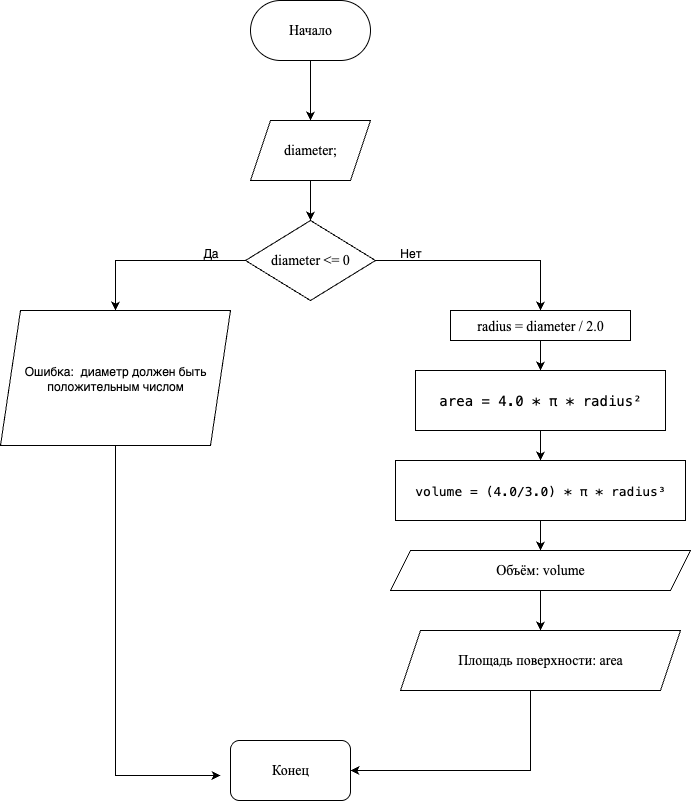

The diagram above was exported from draw.io. Its source (the exported page's mxGraphModel, read from the mxfile embedded in the PNG):
<mxGraphModel dx="983" dy="638" grid="1" gridSize="10" guides="1" tooltips="1" connect="1" arrows="1" fold="1" page="1" pageScale="1" pageWidth="827" pageHeight="1169" math="0" shadow="0">
  <root>
    <mxCell id="0" />
    <mxCell id="1" parent="0" />
    <mxCell id="h7_eCU8ak7nSWAEoUzCr-27" style="edgeStyle=orthogonalEdgeStyle;rounded=0;orthogonalLoop=1;jettySize=auto;html=1;entryX=0.5;entryY=0;entryDx=0;entryDy=0;" edge="1" parent="1" source="2SZz2Mu9Oi4tNSTZPQPp-1" target="h7_eCU8ak7nSWAEoUzCr-3">
      <mxGeometry relative="1" as="geometry" />
    </mxCell>
    <mxCell id="2SZz2Mu9Oi4tNSTZPQPp-1" value="&lt;font style=&quot;font-size: 14px;&quot; face=&quot;Times New Roman&quot;&gt;Начало&lt;/font&gt;" style="rounded=1;whiteSpace=wrap;html=1;arcSize=50;" parent="1" vertex="1">
      <mxGeometry x="320" y="130" width="120" height="60" as="geometry" />
    </mxCell>
    <mxCell id="h7_eCU8ak7nSWAEoUzCr-6" style="edgeStyle=orthogonalEdgeStyle;rounded=0;orthogonalLoop=1;jettySize=auto;html=1;" edge="1" parent="1" source="h7_eCU8ak7nSWAEoUzCr-3" target="h7_eCU8ak7nSWAEoUzCr-7">
      <mxGeometry relative="1" as="geometry">
        <mxPoint x="380" y="350.0000000000001" as="targetPoint" />
      </mxGeometry>
    </mxCell>
    <mxCell id="h7_eCU8ak7nSWAEoUzCr-3" value="&lt;font style=&quot;font-size: 14px;&quot; face=&quot;Times New Roman&quot;&gt;diameter;&lt;/font&gt;" style="shape=parallelogram;perimeter=parallelogramPerimeter;whiteSpace=wrap;html=1;fixedSize=1;" vertex="1" parent="1">
      <mxGeometry x="320" y="250" width="120" height="60" as="geometry" />
    </mxCell>
    <mxCell id="h7_eCU8ak7nSWAEoUzCr-8" style="edgeStyle=orthogonalEdgeStyle;rounded=0;orthogonalLoop=1;jettySize=auto;html=1;" edge="1" parent="1" source="h7_eCU8ak7nSWAEoUzCr-7" target="h7_eCU8ak7nSWAEoUzCr-9">
      <mxGeometry relative="1" as="geometry">
        <mxPoint x="230" y="470.0000000000001" as="targetPoint" />
      </mxGeometry>
    </mxCell>
    <mxCell id="h7_eCU8ak7nSWAEoUzCr-11" style="edgeStyle=orthogonalEdgeStyle;rounded=0;orthogonalLoop=1;jettySize=auto;html=1;" edge="1" parent="1" source="h7_eCU8ak7nSWAEoUzCr-7" target="h7_eCU8ak7nSWAEoUzCr-12">
      <mxGeometry relative="1" as="geometry">
        <mxPoint x="530" y="450.0000000000001" as="targetPoint" />
      </mxGeometry>
    </mxCell>
    <mxCell id="h7_eCU8ak7nSWAEoUzCr-7" value="&lt;span style=&quot;font-family: &amp;quot;Times New Roman&amp;quot;; font-size: 14px;&quot;&gt;diameter &amp;lt;= 0&lt;/span&gt;" style="rhombus;whiteSpace=wrap;html=1;" vertex="1" parent="1">
      <mxGeometry x="315" y="350" width="130" height="80" as="geometry" />
    </mxCell>
    <mxCell id="h7_eCU8ak7nSWAEoUzCr-22" style="edgeStyle=orthogonalEdgeStyle;rounded=0;orthogonalLoop=1;jettySize=auto;html=1;entryX=0;entryY=0.75;entryDx=0;entryDy=0;" edge="1" parent="1" source="h7_eCU8ak7nSWAEoUzCr-9">
      <mxGeometry relative="1" as="geometry">
        <mxPoint x="290" y="905" as="targetPoint" />
        <Array as="points">
          <mxPoint x="185" y="905" />
        </Array>
      </mxGeometry>
    </mxCell>
    <mxCell id="h7_eCU8ak7nSWAEoUzCr-9" value="Ошибка:&amp;nbsp; диаметр должен быть положительным числом" style="shape=parallelogram;perimeter=parallelogramPerimeter;whiteSpace=wrap;html=1;fixedSize=1;" vertex="1" parent="1">
      <mxGeometry x="70" y="440" width="230" height="135" as="geometry" />
    </mxCell>
    <mxCell id="h7_eCU8ak7nSWAEoUzCr-10" value="Да" style="text;html=1;align=center;verticalAlign=middle;resizable=0;points=[];autosize=1;strokeColor=none;fillColor=none;" vertex="1" parent="1">
      <mxGeometry x="260" y="368" width="40" height="30" as="geometry" />
    </mxCell>
    <mxCell id="h7_eCU8ak7nSWAEoUzCr-14" style="edgeStyle=orthogonalEdgeStyle;rounded=0;orthogonalLoop=1;jettySize=auto;html=1;" edge="1" parent="1" source="h7_eCU8ak7nSWAEoUzCr-12" target="h7_eCU8ak7nSWAEoUzCr-15">
      <mxGeometry relative="1" as="geometry">
        <mxPoint x="600" y="500.0000000000001" as="targetPoint" />
      </mxGeometry>
    </mxCell>
    <mxCell id="h7_eCU8ak7nSWAEoUzCr-12" value="&lt;pre style=&quot;font-variant-numeric: normal; font-variant-east-asian: normal; font-variant-alternates: normal; font-size-adjust: none; font-kerning: auto; font-optical-sizing: auto; font-feature-settings: normal; font-variation-settings: normal; font-variant-position: normal; font-variant-emoji: normal; font-stretch: normal; line-height: 22px; overflow: auto; text-wrap-mode: wrap; word-break: break-all; padding: 16px; text-align: start; margin: 0px !important;&quot;&gt;&lt;font style=&quot;font-size: 14px;&quot; face=&quot;Times New Roman&quot;&gt;radius = diameter / 2.0&lt;/font&gt;&lt;/pre&gt;" style="rounded=0;whiteSpace=wrap;html=1;" vertex="1" parent="1">
      <mxGeometry x="520" y="440" width="180" height="30" as="geometry" />
    </mxCell>
    <mxCell id="h7_eCU8ak7nSWAEoUzCr-13" value="Нет" style="text;html=1;align=center;verticalAlign=middle;resizable=0;points=[];autosize=1;strokeColor=none;fillColor=none;" vertex="1" parent="1">
      <mxGeometry x="460" y="368" width="40" height="30" as="geometry" />
    </mxCell>
    <mxCell id="h7_eCU8ak7nSWAEoUzCr-16" style="edgeStyle=orthogonalEdgeStyle;rounded=0;orthogonalLoop=1;jettySize=auto;html=1;" edge="1" parent="1" source="h7_eCU8ak7nSWAEoUzCr-15" target="h7_eCU8ak7nSWAEoUzCr-17">
      <mxGeometry relative="1" as="geometry">
        <mxPoint x="600" y="590" as="targetPoint" />
      </mxGeometry>
    </mxCell>
    <mxCell id="h7_eCU8ak7nSWAEoUzCr-15" value="&lt;pre style=&quot;font-style: normal; font-variant: normal; font-size-adjust: none; font-kerning: auto; font-optical-sizing: auto; font-feature-settings: normal; font-variation-settings: normal; font-weight: 400; font-stretch: normal; line-height: 22px; font-family: Menlo, Monaco, &amp;quot;Cascadia Mono&amp;quot;, Consolas, &amp;quot;Ubuntu Mono&amp;quot;, &amp;quot;DejaVu Sans Mono&amp;quot;, &amp;quot;Liberation Mono&amp;quot;, &amp;quot;JetBrains Mono&amp;quot;, &amp;quot;Fira Code&amp;quot;, Cousine, &amp;quot;Roboto Mono&amp;quot;, &amp;quot;Courier New&amp;quot;, Courier, sans-serif, system-ui; overflow: auto; white-space: pre-wrap; word-break: break-all; padding: 16px; letter-spacing: normal; orphans: 2; text-align: start; text-indent: 0px; text-transform: none; widows: 2; word-spacing: 0px; -webkit-text-stroke-width: 0px; text-decoration-thickness: initial; text-decoration-style: initial; text-decoration-color: initial; margin: 0px !important;&quot;&gt;&lt;font style=&quot;font-size: 14px;&quot;&gt;area = 4.0 * π * radius²&lt;/font&gt;&lt;/pre&gt;" style="rounded=0;whiteSpace=wrap;html=1;" vertex="1" parent="1">
      <mxGeometry x="485" y="500" width="250" height="60" as="geometry" />
    </mxCell>
    <mxCell id="h7_eCU8ak7nSWAEoUzCr-18" style="edgeStyle=orthogonalEdgeStyle;rounded=0;orthogonalLoop=1;jettySize=auto;html=1;" edge="1" parent="1" source="h7_eCU8ak7nSWAEoUzCr-17" target="h7_eCU8ak7nSWAEoUzCr-19">
      <mxGeometry relative="1" as="geometry">
        <mxPoint x="597.5" y="690" as="targetPoint" />
      </mxGeometry>
    </mxCell>
    <mxCell id="h7_eCU8ak7nSWAEoUzCr-17" value="&lt;pre style=&quot;font-variant-numeric: normal; font-variant-east-asian: normal; font-variant-alternates: normal; font-size-adjust: none; font-kerning: auto; font-optical-sizing: auto; font-feature-settings: normal; font-variation-settings: normal; font-variant-position: normal; font-variant-emoji: normal; font-stretch: normal; font-size: 13px; line-height: 22px; font-family: Menlo, Monaco, &amp;quot;Cascadia Mono&amp;quot;, Consolas, &amp;quot;Ubuntu Mono&amp;quot;, &amp;quot;DejaVu Sans Mono&amp;quot;, &amp;quot;Liberation Mono&amp;quot;, &amp;quot;JetBrains Mono&amp;quot;, &amp;quot;Fira Code&amp;quot;, Cousine, &amp;quot;Roboto Mono&amp;quot;, &amp;quot;Courier New&amp;quot;, Courier, sans-serif, system-ui; overflow: auto; text-wrap-mode: wrap; word-break: break-all; padding: 16px; text-align: start; margin: 0px !important;&quot;&gt;&lt;font&gt;volume = (4.0/3.0) * π * radius³&lt;/font&gt;&lt;/pre&gt;" style="rounded=0;whiteSpace=wrap;html=1;" vertex="1" parent="1">
      <mxGeometry x="465" y="590" width="290" height="60" as="geometry" />
    </mxCell>
    <mxCell id="h7_eCU8ak7nSWAEoUzCr-24" style="edgeStyle=orthogonalEdgeStyle;rounded=0;orthogonalLoop=1;jettySize=auto;html=1;" edge="1" parent="1" source="h7_eCU8ak7nSWAEoUzCr-19" target="h7_eCU8ak7nSWAEoUzCr-25">
      <mxGeometry relative="1" as="geometry">
        <mxPoint x="597.5" y="770" as="targetPoint" />
      </mxGeometry>
    </mxCell>
    <mxCell id="h7_eCU8ak7nSWAEoUzCr-19" value="&lt;div&gt;&lt;font style=&quot;font-size: 14px;&quot; face=&quot;Times New Roman&quot;&gt;Объём: volume&lt;/font&gt;&lt;/div&gt;" style="shape=parallelogram;perimeter=parallelogramPerimeter;whiteSpace=wrap;html=1;fixedSize=1;" vertex="1" parent="1">
      <mxGeometry x="460" y="680" width="300" height="40" as="geometry" />
    </mxCell>
    <mxCell id="h7_eCU8ak7nSWAEoUzCr-20" value="&lt;font style=&quot;font-size: 14px;&quot; face=&quot;Times New Roman&quot;&gt;Конец&lt;/font&gt;" style="rounded=1;whiteSpace=wrap;html=1;" vertex="1" parent="1">
      <mxGeometry x="300" y="870" width="120" height="60" as="geometry" />
    </mxCell>
    <mxCell id="h7_eCU8ak7nSWAEoUzCr-26" style="edgeStyle=orthogonalEdgeStyle;rounded=0;orthogonalLoop=1;jettySize=auto;html=1;entryX=1;entryY=0.5;entryDx=0;entryDy=0;" edge="1" parent="1" source="h7_eCU8ak7nSWAEoUzCr-25" target="h7_eCU8ak7nSWAEoUzCr-20">
      <mxGeometry relative="1" as="geometry">
        <mxPoint x="410" y="880" as="targetPoint" />
        <Array as="points">
          <mxPoint x="600" y="900" />
        </Array>
      </mxGeometry>
    </mxCell>
    <mxCell id="h7_eCU8ak7nSWAEoUzCr-25" value="&lt;font style=&quot;font-size: 14px;&quot; face=&quot;Times New Roman&quot;&gt;Площадь поверхности: area&lt;/font&gt;" style="shape=parallelogram;perimeter=parallelogramPerimeter;whiteSpace=wrap;html=1;fixedSize=1;" vertex="1" parent="1">
      <mxGeometry x="470" y="760" width="280" height="60" as="geometry" />
    </mxCell>
  </root>
</mxGraphModel>